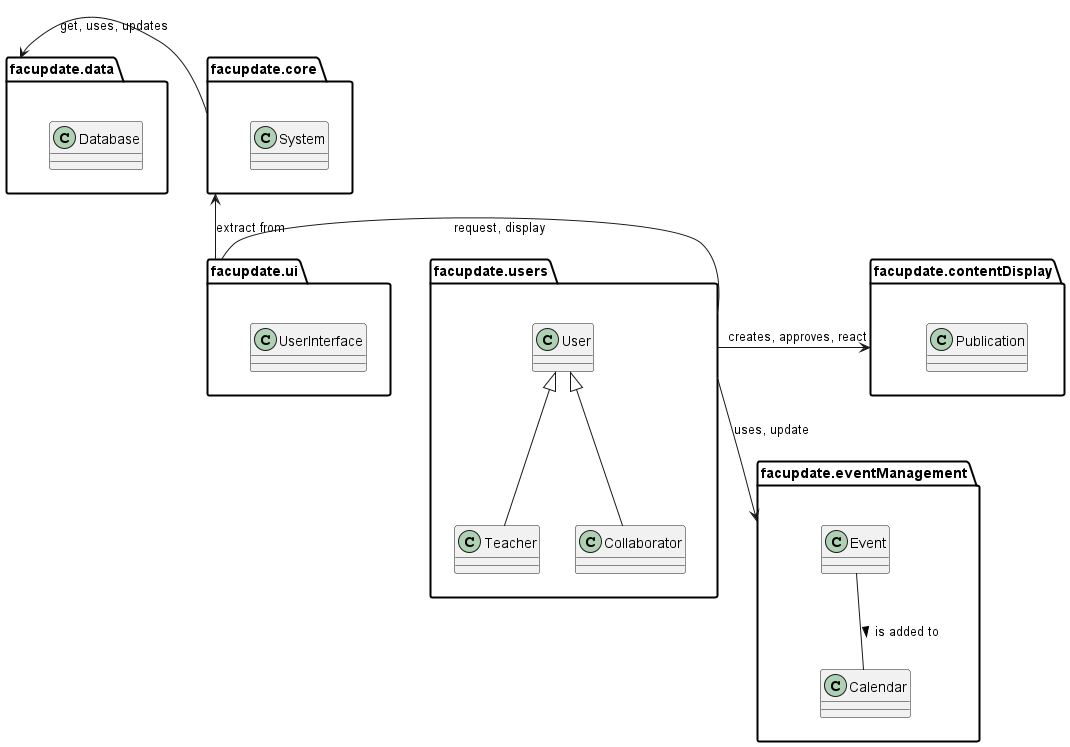

The diagram above was rendered by PlantUML. Its source (embedded in the PNG):
@startuml package_diagram

skinparam FontSize 14
skinparam PackageBorderThickness 2

package "facupdate.users" as users {
    class User
    class Teacher
    class Collaborator
}

package "facupdate.core" as core {
    class System
}

package "facupdate.data" as data {
    class Database
}

package "facupdate.ui" as ui {
    class UserInterface
}

package "facupdate.contentDisplay" as content {
    class Publication
}

package "facupdate.eventManagement" as calendar {
    class Calendar
    class Event
}

core <-down- ui : extract from
core -left-> data : get, uses, updates
users -right- ui : request, display
users -left-> content : creates, approves, react 
users --> calendar : uses, update

User <|-- Teacher
User <|-- Collaborator
Event -- Calendar : is added to > 

@enduml